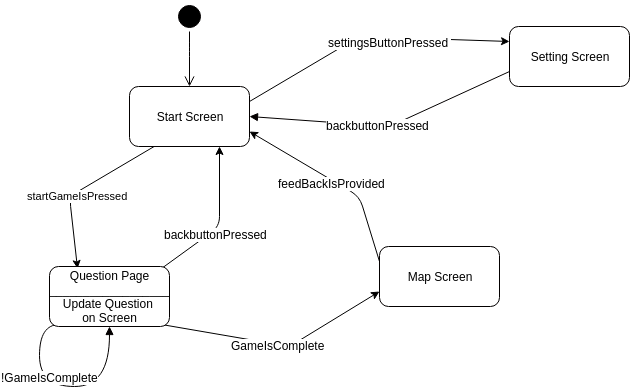

The diagram above was exported from draw.io. Its source (the exported page's mxGraphModel, read from the mxfile embedded in the PNG):
<mxGraphModel dx="1369" dy="750" grid="1" gridSize="10" guides="1" tooltips="1" connect="1" arrows="1" fold="1" page="1" pageScale="1" pageWidth="826" pageHeight="1169" background="#ffffff" math="0" shadow="0">
  <root>
    <mxCell id="0" />
    <mxCell id="1" parent="0" />
    <mxCell id="23" style="rounded=0;html=1;exitX=0;exitY=0.75;entryX=1;entryY=0.5;endArrow=block;endFill=1;endSize=6;jettySize=auto;orthogonalLoop=1;strokeColor=#030000;" parent="1" source="30" target="28" edge="1">
      <mxGeometry relative="1" as="geometry">
        <mxPoint x="658" y="138" as="sourcePoint" />
        <mxPoint x="390" y="150" as="targetPoint" />
        <Array as="points">
          <mxPoint x="520" y="160" />
        </Array>
      </mxGeometry>
    </mxCell>
    <mxCell id="24" value="backbuttonPressed&amp;nbsp;" style="text;html=1;resizable=0;points=[];;align=center;verticalAlign=middle;labelBackgroundColor=#ffffff;" parent="23" vertex="1" connectable="0">
      <mxGeometry x="0.0842" y="1" relative="1" as="geometry">
        <mxPoint x="6" y="-1" as="offset" />
      </mxGeometry>
    </mxCell>
    <mxCell id="5" value="" style="endArrow=classic;html=1;entryX=0;entryY=0.25;exitX=1;exitY=0.25;" parent="1" source="28" target="30" edge="1">
      <mxGeometry width="50" height="50" relative="1" as="geometry">
        <mxPoint x="372" y="122" as="sourcePoint" />
        <mxPoint x="658" y="82" as="targetPoint" />
        <Array as="points">
          <mxPoint x="490" y="70" />
        </Array>
      </mxGeometry>
    </mxCell>
    <mxCell id="6" value="settingsButtonPressed&amp;nbsp;&lt;br&gt;" style="text;html=1;resizable=0;points=[];;align=center;verticalAlign=middle;labelBackgroundColor=#ffffff;" parent="5" vertex="1" connectable="0">
      <mxGeometry x="-0.1567" y="-2" relative="1" as="geometry">
        <mxPoint x="38" y="-2" as="offset" />
      </mxGeometry>
    </mxCell>
    <mxCell id="9" value="startGameIsPressed&lt;br&gt;" style="endArrow=classic;html=1;entryX=0;entryY=0;exitX=0;exitY=1;" parent="1" edge="1">
      <mxGeometry x="0.0916" y="4" width="50" height="50" relative="1" as="geometry">
        <mxPoint x="288" y="178" as="sourcePoint" />
        <mxPoint x="208" y="302" as="targetPoint" />
        <Array as="points">
          <mxPoint x="200" y="230" />
        </Array>
        <mxPoint as="offset" />
      </mxGeometry>
    </mxCell>
    <mxCell id="10" value="" style="endArrow=classic;html=1;entryX=0.75;entryY=1;exitX=1;exitY=0;" parent="1" target="28" edge="1">
      <mxGeometry width="50" height="50" relative="1" as="geometry">
        <mxPoint x="292" y="302" as="sourcePoint" />
        <mxPoint x="330" y="190" as="targetPoint" />
        <Array as="points">
          <mxPoint x="350" y="260" />
        </Array>
      </mxGeometry>
    </mxCell>
    <mxCell id="11" value="&lt;span&gt;backbuttonPressed&amp;nbsp;&lt;/span&gt;&lt;br&gt;" style="text;html=1;resizable=0;points=[];;align=center;verticalAlign=middle;labelBackgroundColor=#ffffff;" parent="10" vertex="1" connectable="0">
      <mxGeometry x="-0.2735" y="-5" relative="1" as="geometry">
        <mxPoint x="8" y="-6" as="offset" />
      </mxGeometry>
    </mxCell>
    <mxCell id="15" value="" style="endArrow=classic;html=1;entryX=0;entryY=0.75;exitX=1;exitY=1;" parent="1" target="29" edge="1">
      <mxGeometry width="50" height="50" relative="1" as="geometry">
        <mxPoint x="292" y="358" as="sourcePoint" />
        <mxPoint x="530" y="330" as="targetPoint" />
        <Array as="points">
          <mxPoint x="420" y="380" />
        </Array>
      </mxGeometry>
    </mxCell>
    <mxCell id="16" value="GameIsComplete" style="text;html=1;resizable=0;points=[];;align=center;verticalAlign=middle;labelBackgroundColor=#ffffff;" parent="15" vertex="1" connectable="0">
      <mxGeometry x="-0.2626" y="-4" relative="1" as="geometry">
        <mxPoint x="31" y="2" as="offset" />
      </mxGeometry>
    </mxCell>
    <mxCell id="17" value="" style="endArrow=classic;html=1;entryX=1;entryY=0.75;exitX=0;exitY=0.25;" parent="1" source="29" target="28" edge="1">
      <mxGeometry width="50" height="50" relative="1" as="geometry">
        <mxPoint x="548" y="302" as="sourcePoint" />
        <mxPoint x="372" y="178" as="targetPoint" />
        <Array as="points">
          <mxPoint x="490" y="230" />
        </Array>
      </mxGeometry>
    </mxCell>
    <mxCell id="18" value="feedBackIsProvided&lt;br&gt;" style="text;html=1;resizable=0;points=[];;align=center;verticalAlign=middle;labelBackgroundColor=#ffffff;" parent="17" vertex="1" connectable="0">
      <mxGeometry x="0.0124" y="3" relative="1" as="geometry">
        <mxPoint as="offset" />
      </mxGeometry>
    </mxCell>
    <mxCell id="19" value="" style="ellipse;html=1;shape=startState;fillColor=#000000;strokeColor=#030000;" parent="1" vertex="1">
      <mxGeometry x="305" y="35" width="30" height="30" as="geometry" />
    </mxCell>
    <mxCell id="20" value="" style="edgeStyle=orthogonalEdgeStyle;html=1;verticalAlign=bottom;endArrow=open;endSize=8;strokeColor=#030000;entryX=0.5;entryY=0;" parent="1" source="19" target="28" edge="1">
      <mxGeometry relative="1" as="geometry">
        <mxPoint x="330" y="110" as="targetPoint" />
        <Array as="points">
          <mxPoint x="320" y="80" />
          <mxPoint x="320" y="80" />
        </Array>
      </mxGeometry>
    </mxCell>
    <mxCell id="26" style="edgeStyle=orthogonalEdgeStyle;curved=1;rounded=0;html=1;exitX=0.25;exitY=1;entryX=0.5;entryY=1;endArrow=block;endFill=1;endSize=6;jettySize=auto;orthogonalLoop=1;strokeColor=#030000;" parent="1" source="31" target="31" edge="1">
      <mxGeometry relative="1" as="geometry">
        <mxPoint x="208" y="358" as="sourcePoint" />
        <mxPoint x="250" y="370" as="targetPoint" />
        <Array as="points">
          <mxPoint x="210" y="358" />
          <mxPoint x="170" y="358" />
          <mxPoint x="170" y="420" />
          <mxPoint x="240" y="420" />
        </Array>
      </mxGeometry>
    </mxCell>
    <mxCell id="27" value="&lt;span&gt;!GameIsComplete&lt;/span&gt;" style="text;html=1;resizable=0;points=[];;align=center;verticalAlign=middle;labelBackgroundColor=#ffffff;" parent="26" vertex="1" connectable="0">
      <mxGeometry x="-0.2609" y="2" relative="1" as="geometry">
        <mxPoint x="8" y="8" as="offset" />
      </mxGeometry>
    </mxCell>
    <mxCell id="28" value="Start Screen" style="rounded=1;whiteSpace=wrap;html=1;strokeColor=#030000;" parent="1" vertex="1">
      <mxGeometry x="260" y="120" width="120" height="60" as="geometry" />
    </mxCell>
    <mxCell id="29" value="Map Screen" style="rounded=1;whiteSpace=wrap;html=1;strokeColor=#030000;" parent="1" vertex="1">
      <mxGeometry x="510" y="280" width="120" height="60" as="geometry" />
    </mxCell>
    <mxCell id="30" value="Setting Screen" style="rounded=1;whiteSpace=wrap;html=1;strokeColor=#030000;" parent="1" vertex="1">
      <mxGeometry x="640" y="60" width="120" height="60" as="geometry" />
    </mxCell>
    <mxCell id="31" value="Question Page&lt;div&gt;__________________&lt;/div&gt;&lt;div&gt;Update Question&amp;nbsp;&lt;/div&gt;&lt;div&gt;on Screen&lt;/div&gt;" style="rounded=1;whiteSpace=wrap;html=1;strokeColor=#030000;" parent="1" vertex="1">
      <mxGeometry x="180" y="300" width="120" height="60" as="geometry" />
    </mxCell>
  </root>
</mxGraphModel>